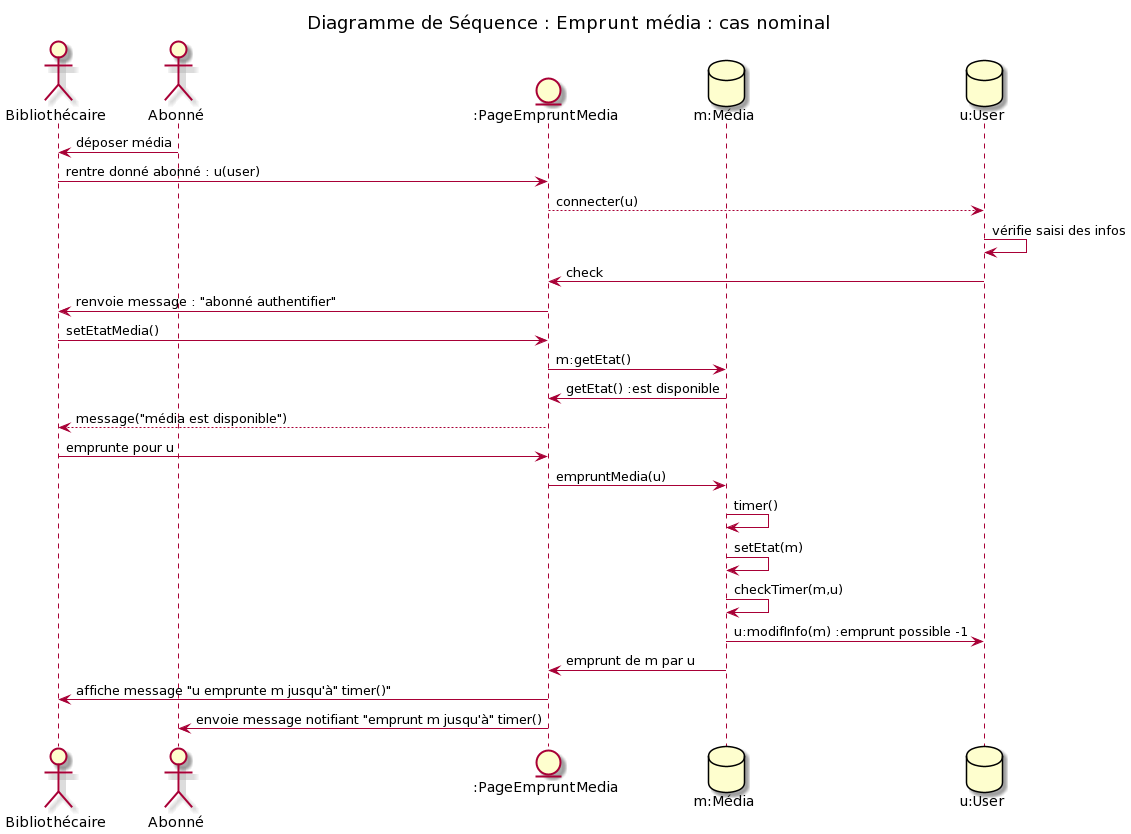

The diagram above was rendered by PlantUML. Its source (embedded in the PNG):
@startuml
!pragma teoz true


'participants :
actor "Bibliothécaire" as biblio
actor "Abonné" as ab
entity ":PageEmpruntMedia" as log
database "m:Média" as bdd
database "u:User" as user

title Diagramme de Séquence : Emprunt média : cas nominal 

ab -> biblio : déposer média

biblio -> log : rentre donné abonné : u(user)
log --> user : connecter(u)
user -> user : vérifie saisi des infos
user -> log : check
log -> biblio :  renvoie message : "abonné authentifier"
biblio -> log : setEtatMedia()
log -> bdd : m:getEtat()
bdd -> log : getEtat() :est disponible 
log --> biblio : message("média est disponible")

biblio -> log : emprunte pour u
log -> bdd : empruntMedia(u)
bdd -> bdd : timer()

bdd -> bdd : setEtat(m)
bdd -> bdd : checkTimer(m,u) \t 
bdd -> user : u:modifInfo(m) :emprunt possible -1

bdd -> log : emprunt de m par u 
log -> biblio : affiche message "u emprunte m jusqu'à" timer()"
log -> ab : envoie message notifiant "emprunt m jusqu'à" timer()
@enduml